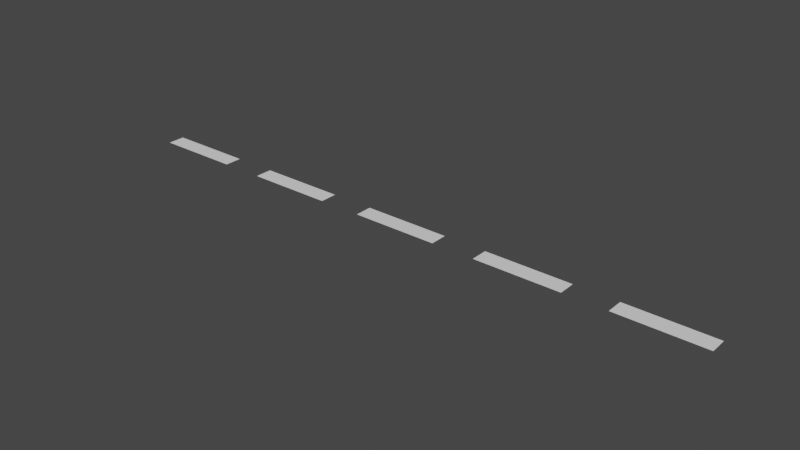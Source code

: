 # Source: lines.blend  (saved by Blender 3.4.6; exported with 4.5.12 LTS)
import bpy
from mathutils import Matrix  # noqa: F401  (used for matrix-valued properties, if any)

bpy.ops.wm.read_factory_settings(use_empty=True)
scene = bpy.context.scene
scene.name = 'Scene'

# ---- collections
col_collection = bpy.data.collections.new('Collection'); scene.collection.children.link(col_collection)

# ---- world
world_world = bpy.data.worlds.new('World'); scene.world = world_world
world_world.use_nodes = True; world_world.node_tree.nodes.clear()
_N = world_world.node_tree.nodes; _L = world_world.node_tree.links
n0 = _N.new('ShaderNodeOutputWorld'); n0.name = 'World Output'; n0.location = (300, 300)
n1 = _N.new('ShaderNodeBackground'); n1.name = 'Background'; n1.location = (10, 300)
n1.inputs[0].default_value = (0.05088, 0.05088, 0.05088, 1.0)
_L.new(n1.outputs[0], n0.inputs[0])
n0.is_active_output = True
world_world.color = (0.05088, 0.05088, 0.05088)
world_world.use_sun_shadow = False
world_world.sun_shadow_jitter_overblur = 0.0

# ---- meshes
me_plane = bpy.data.meshes.new('Plane')
me_plane.from_pydata([(-10.0, 1.0, 0.0), (-10.0, -1.0, 0.0), (10.0, 1.0, 0.0), (10.0, -1.0, 0.0)], [], [(0, 1, 3, 2)])
_uv = me_plane.uv_layers.new(name='UVMap')
_uv.uv.foreach_set('vector', [0.9489, 3.634, 0.0382, 3.638, -0.0524, 0.02457, 0.8583, 0.02098])
me_plane.update()

# ---- objects
ob_plane = bpy.data.objects.new('Plane', me_plane)

# ---- transforms, parenting, visibility, modifiers, constraints
ob_plane.location = (0.0, 0.0, 0.0)
ob_plane.scale = (1.0, 2.0, 1.0)
_m = ob_plane.modifiers.new('Array', 'ARRAY')
_m.count = 5
_m.relative_offset_displace = (1.5, 0.0, 0.0)

# ---- collection membership
col_collection.objects.link(ob_plane)

# ---- scene / render settings (as saved in the file)
scene.frame_start = 1; scene.frame_end = 250; scene.frame_set(1)
scene.render.engine = 'BLENDER_EEVEE_NEXT'
scene.cycles.sampling_pattern = 'TABULATED_SOBOL'
scene.cycles.use_light_tree = False
scene.view_settings.view_transform = 'Filmic'
bpy.context.view_layer.update()

# ---- added for rendering (the .blend has no active camera and no usable light): camera, sun
cam_auto = bpy.data.cameras.new('AutoCamera')
cam_auto.lens = 50.0
cam_auto.sensor_width = 36.0
cam_auto.clip_end = 2274.2
ob_auto_camera = bpy.data.objects.new('AutoCamera', cam_auto)
scene.collection.objects.link(ob_auto_camera)
ob_auto_camera.location = (189.584, -155.501, 103.667)
ob_auto_camera.rotation_euler = (1.09748, -7.21219e-08, 0.694738)
scene.camera = ob_auto_camera
light_auto_sun = bpy.data.lights.new('AutoSun', 'SUN')
light_auto_sun.energy = 3.0
light_auto_sun.angle = 0.0523599
ob_auto_sun = bpy.data.objects.new('AutoSun', light_auto_sun)
scene.collection.objects.link(ob_auto_sun)
ob_auto_sun.rotation_euler = (0.872665, 0.174533, 0.523599)
bpy.context.view_layer.update()
